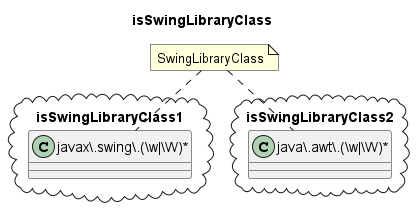

The diagram above was rendered by PlantUML. Its source (embedded in the PNG):
@startuml isSwingLibraryClass
title isSwingLibraryClass
package isSwingLibraryClass1 <<Cloud>> {
class "javax\\.swing\\.(\\w|\\W)*" as class {
}
}
package isSwingLibraryClass2 <<Cloud>> {
class "java\\.awt\\.(\\w|\\W)*" as class1 {
}
}
note "SwingLibraryClass" as SwingLibraryClass
SwingLibraryClass .. class
SwingLibraryClass .. class1
@enduml